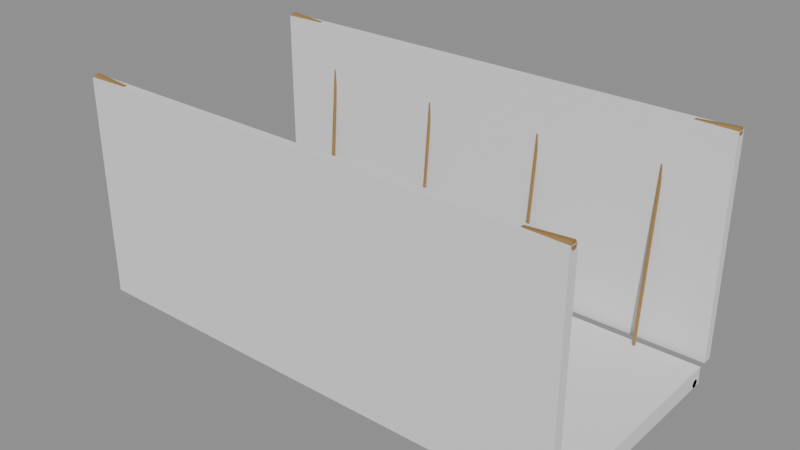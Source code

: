 # Source: Prop_YTM_RopeBridge_Seg_S3.blend  (saved by Blender 4.3.34; exported with 4.5.12 LTS)
import bpy
from mathutils import Matrix  # noqa: F401  (used for matrix-valued properties, if any)

bpy.ops.wm.read_factory_settings(use_empty=True)
scene = bpy.context.scene
scene.name = 'Scene'

# ---- materials (node trees are filled in below, after node groups)
mat_prop_ytm_ropebridge_seg_s3_m0 = bpy.data.materials.new('Prop_YTM_RopeBridge_Seg_S3_M0')
mat_prop_ytm_ropebridge_seg_s3_m0.diffuse_color = (0.1975, 0.1011, 0.03847, 1.0)
mat_prop_ytm_ropebridge_seg_s3_m1 = bpy.data.materials.new('Prop_YTM_RopeBridge_Seg_S3_M1')
mat_prop_ytm_ropebridge_seg_s3_m1.diffuse_color = (0.3392, 0.1975, 0.06575, 1.0)

# ---- material node trees
mat_prop_ytm_ropebridge_seg_s3_m0.use_nodes = True; mat_prop_ytm_ropebridge_seg_s3_m0.node_tree.nodes.clear()
_N = mat_prop_ytm_ropebridge_seg_s3_m0.node_tree.nodes; _L = mat_prop_ytm_ropebridge_seg_s3_m0.node_tree.links
n0 = _N.new('ShaderNodeBsdfPrincipled'); n0.name = 'Principled BSDF'; n0.location = (10, 300)
n0.inputs[0].default_value = (0.1975, 0.1011, 0.03847, 1.0)
n0.inputs[2].default_value = 0.85
n1 = _N.new('ShaderNodeOutputMaterial'); n1.name = 'Material Output'; n1.location = (300, 300)
_L.new(n0.outputs[0], n1.inputs[0])
n1.is_active_output = True
mat_prop_ytm_ropebridge_seg_s3_m1.use_nodes = True; mat_prop_ytm_ropebridge_seg_s3_m1.node_tree.nodes.clear()
_N = mat_prop_ytm_ropebridge_seg_s3_m1.node_tree.nodes; _L = mat_prop_ytm_ropebridge_seg_s3_m1.node_tree.links
n0 = _N.new('ShaderNodeBsdfPrincipled'); n0.name = 'Principled BSDF'; n0.location = (10, 300)
n0.inputs[0].default_value = (0.3392, 0.1975, 0.06575, 1.0)
n0.inputs[2].default_value = 0.9
n1 = _N.new('ShaderNodeOutputMaterial'); n1.name = 'Material Output'; n1.location = (300, 300)
_L.new(n0.outputs[0], n1.inputs[0])
n1.is_active_output = True

# ---- meshes
me_prop_ytm_ropebridge_seg_s3 = bpy.data.meshes.new('Prop_YTM_RopeBridge_Seg_S3')
me_prop_ytm_ropebridge_seg_s3.from_pydata([(-0.9808, -0.4458, 0.0336), (-0.9808, -0.45, 0.0378), (-0.985, -0.4458, 0.0378), (-0.9808, -0.45, 0.0644), (-0.9808, -0.4458, 0.0686), (-0.985, -0.4458, 0.0644), (-0.9808, 0.4458, 0.0336), (-0.985, 0.4458, 0.0378), (-0.9808, 0.45, 0.0378), (-0.9808, 0.4458, 0.0686), (-0.9808, 0.45, 0.0644), (-0.985, 0.4458, 0.0644), (-0.8192, -0.4458, 0.0336), (-0.815, -0.4458, 0.0378), (-0.8192, -0.45, 0.0378), (-0.8192, -0.4458, 0.0686), (-0.8192, -0.45, 0.0644), (-0.815, -0.4458, 0.0644), (-0.8192, 0.4458, 0.0336), (-0.8192, 0.45, 0.0378), (-0.815, 0.4458, 0.0378), (-0.8192, 0.4458, 0.0686), (-0.815, 0.4458, 0.0644), (-0.8192, 0.45, 0.0644), (-0.7808, -0.4458, 0.0336), (-0.7808, -0.45, 0.0378), (-0.785, -0.4458, 0.0378), (-0.7808, -0.45, 0.0644), (-0.7808, -0.4458, 0.0686), (-0.785, -0.4458, 0.0644), (-0.7808, 0.4458, 0.0336), (-0.785, 0.4458, 0.0378), (-0.7808, 0.45, 0.0378), (-0.7808, 0.4458, 0.0686), (-0.7808, 0.45, 0.0644), (-0.785, 0.4458, 0.0644), (-0.6192, -0.4458, 0.0336), (-0.615, -0.4458, 0.0378), (-0.6192, -0.45, 0.0378), (-0.6192, -0.4458, 0.0686), (-0.6192, -0.45, 0.0644), (-0.615, -0.4458, 0.0644), (-0.6192, 0.4458, 0.0336), (-0.6192, 0.45, 0.0378), (-0.615, 0.4458, 0.0378), (-0.6192, 0.4458, 0.0686), (-0.615, 0.4458, 0.0644), (-0.6192, 0.45, 0.0644), (-0.5808, -0.4458, 0.0336), (-0.5808, -0.45, 0.0378), (-0.585, -0.4458, 0.0378), (-0.5808, -0.45, 0.0644), (-0.5808, -0.4458, 0.0686), (-0.585, -0.4458, 0.0644), (-0.5808, 0.4458, 0.0336), (-0.585, 0.4458, 0.0378), (-0.5808, 0.45, 0.0378), (-0.5808, 0.4458, 0.0686), (-0.5808, 0.45, 0.0644), (-0.585, 0.4458, 0.0644), (-0.4192, -0.4458, 0.0336), (-0.415, -0.4458, 0.0378), (-0.4192, -0.45, 0.0378), (-0.4192, -0.4458, 0.0686), (-0.4192, -0.45, 0.0644), (-0.415, -0.4458, 0.0644), (-0.4192, 0.4458, 0.0336), (-0.4192, 0.45, 0.0378), (-0.415, 0.4458, 0.0378), (-0.4192, 0.4458, 0.0686), (-0.415, 0.4458, 0.0644), (-0.4192, 0.45, 0.0644), (-0.3808, -0.4458, 0.0336), (-0.3808, -0.45, 0.0378), (-0.385, -0.4458, 0.0378), (-0.3808, -0.45, 0.0644), (-0.3808, -0.4458, 0.0686), (-0.385, -0.4458, 0.0644), (-0.3808, 0.4458, 0.0336), (-0.385, 0.4458, 0.0378), (-0.3808, 0.45, 0.0378), (-0.3808, 0.4458, 0.0686), (-0.3808, 0.45, 0.0644), (-0.385, 0.4458, 0.0644), (-0.2192, -0.4458, 0.0336), (-0.215, -0.4458, 0.0378), (-0.2192, -0.45, 0.0378), (-0.2192, -0.4458, 0.0686), (-0.2192, -0.45, 0.0644), (-0.215, -0.4458, 0.0644), (-0.2192, 0.4458, 0.0336), (-0.2192, 0.45, 0.0378), (-0.215, 0.4458, 0.0378), (-0.2192, 0.4458, 0.0686), (-0.215, 0.4458, 0.0644), (-0.2192, 0.45, 0.0644), (-0.1808, -0.4458, 0.0336), (-0.1808, -0.45, 0.0378), (-0.185, -0.4458, 0.0378), (-0.1808, -0.45, 0.0644), (-0.1808, -0.4458, 0.0686), (-0.185, -0.4458, 0.0644), (-0.1808, 0.4458, 0.0336), (-0.185, 0.4458, 0.0378), (-0.1808, 0.45, 0.0378), (-0.1808, 0.4458, 0.0686), (-0.1808, 0.45, 0.0644), (-0.185, 0.4458, 0.0644), (-0.0192, -0.4458, 0.0336), (-0.015, -0.4458, 0.0378), (-0.0192, -0.45, 0.0378), (-0.0192, -0.4458, 0.0686), (-0.0192, -0.45, 0.0644), (-0.015, -0.4458, 0.0644), (-0.0192, 0.4458, 0.0336), (-0.0192, 0.45, 0.0378), (-0.015, 0.4458, 0.0378), (-0.0192, 0.4458, 0.0686), (-0.015, 0.4458, 0.0644), (-0.0192, 0.45, 0.0644), (0.0192, -0.4458, 0.0336), (0.0192, -0.45, 0.0378), (0.015, -0.4458, 0.0378), (0.0192, -0.45, 0.0644), (0.0192, -0.4458, 0.0686), (0.015, -0.4458, 0.0644), (0.0192, 0.4458, 0.0336), (0.015, 0.4458, 0.0378), (0.0192, 0.45, 0.0378), (0.0192, 0.4458, 0.0686), (0.0192, 0.45, 0.0644), (0.015, 0.4458, 0.0644), (0.1808, -0.4458, 0.0336), (0.185, -0.4458, 0.0378), (0.1808, -0.45, 0.0378), (0.1808, -0.4458, 0.0686), (0.1808, -0.45, 0.0644), (0.185, -0.4458, 0.0644), (0.1808, 0.4458, 0.0336), (0.1808, 0.45, 0.0378), (0.185, 0.4458, 0.0378), (0.1808, 0.4458, 0.0686), (0.185, 0.4458, 0.0644), (0.1808, 0.45, 0.0644), (0.2192, -0.4458, 0.0336), (0.2192, -0.45, 0.0378), (0.215, -0.4458, 0.0378), (0.2192, -0.45, 0.0644), (0.2192, -0.4458, 0.0686), (0.215, -0.4458, 0.0644), (0.2192, 0.4458, 0.0336), (0.215, 0.4458, 0.0378), (0.2192, 0.45, 0.0378), (0.2192, 0.4458, 0.0686), (0.2192, 0.45, 0.0644), (0.215, 0.4458, 0.0644), (0.3808, -0.4458, 0.0336), (0.385, -0.4458, 0.0378), (0.3808, -0.45, 0.0378), (0.3808, -0.4458, 0.0686), (0.3808, -0.45, 0.0644), (0.385, -0.4458, 0.0644), (0.3808, 0.4458, 0.0336), (0.3808, 0.45, 0.0378), (0.385, 0.4458, 0.0378), (0.3808, 0.4458, 0.0686), (0.385, 0.4458, 0.0644), (0.3808, 0.45, 0.0644), (0.4192, -0.4458, 0.0336), (0.4192, -0.45, 0.0378), (0.415, -0.4458, 0.0378), (0.4192, -0.45, 0.0644), (0.4192, -0.4458, 0.0686), (0.415, -0.4458, 0.0644), (0.4192, 0.4458, 0.0336), (0.415, 0.4458, 0.0378), (0.4192, 0.45, 0.0378), (0.4192, 0.4458, 0.0686), (0.4192, 0.45, 0.0644), (0.415, 0.4458, 0.0644), (0.5808, -0.4458, 0.0336), (0.585, -0.4458, 0.0378), (0.5808, -0.45, 0.0378), (0.5808, -0.4458, 0.0686), (0.5808, -0.45, 0.0644), (0.585, -0.4458, 0.0644), (0.5808, 0.4458, 0.0336), (0.5808, 0.45, 0.0378), (0.585, 0.4458, 0.0378), (0.5808, 0.4458, 0.0686), (0.585, 0.4458, 0.0644), (0.5808, 0.45, 0.0644), (0.6192, -0.4458, 0.0336), (0.6192, -0.45, 0.0378), (0.615, -0.4458, 0.0378), (0.6192, -0.45, 0.0644), (0.6192, -0.4458, 0.0686), (0.615, -0.4458, 0.0644), (0.6192, 0.4458, 0.0336), (0.615, 0.4458, 0.0378), (0.6192, 0.45, 0.0378), (0.6192, 0.4458, 0.0686), (0.6192, 0.45, 0.0644), (0.615, 0.4458, 0.0644), (0.7808, -0.4458, 0.0336), (0.785, -0.4458, 0.0378), (0.7808, -0.45, 0.0378), (0.7808, -0.4458, 0.0686), (0.7808, -0.45, 0.0644), (0.785, -0.4458, 0.0644), (0.7808, 0.4458, 0.0336), (0.7808, 0.45, 0.0378), (0.785, 0.4458, 0.0378), (0.7808, 0.4458, 0.0686), (0.785, 0.4458, 0.0644), (0.7808, 0.45, 0.0644), (0.8192, -0.4458, 0.0336), (0.8192, -0.45, 0.0378), (0.815, -0.4458, 0.0378), (0.8192, -0.45, 0.0644), (0.8192, -0.4458, 0.0686), (0.815, -0.4458, 0.0644), (0.8192, 0.4458, 0.0336), (0.815, 0.4458, 0.0378), (0.8192, 0.45, 0.0378), (0.8192, 0.4458, 0.0686), (0.8192, 0.45, 0.0644), (0.815, 0.4458, 0.0644), (0.9808, -0.4458, 0.0336), (0.985, -0.4458, 0.0378), (0.9808, -0.45, 0.0378), (0.9808, -0.4458, 0.0686), (0.9808, -0.45, 0.0644), (0.985, -0.4458, 0.0644), (0.9808, 0.4458, 0.0336), (0.9808, 0.45, 0.0378), (0.985, 0.4458, 0.0378), (0.9808, 0.4458, 0.0686), (0.985, 0.4458, 0.0644), (0.9808, 0.45, 0.0644), (-1.0, -0.402, 0.0156), (-1.0, -0.411, 0.03119), (-1.0, -0.429, 0.03119), (-1.0, -0.438, 0.0156), (-1.0, -0.429, 1.154e-05), (-1.0, -0.411, 1.154e-05), (1.0, -0.402, 0.0156), (1.0, -0.411, 0.03119), (1.0, -0.429, 0.03119), (1.0, -0.438, 0.0156), (1.0, -0.429, 1.154e-05), (1.0, -0.411, 1.154e-05), (-1.0, -0.484, 0.9476), (-0.999, -0.492, 0.9614), (-0.999, -0.508, 0.9614), (-1.0, -0.516, 0.9476), (-1.001, -0.508, 0.9338), (-1.001, -0.492, 0.9338), (-0.5, -0.484, 0.9122), (-0.499, -0.492, 0.9261), (-0.499, -0.508, 0.9261), (-0.5, -0.516, 0.9122), (-0.501, -0.508, 0.8984), (-0.501, -0.492, 0.8984), (-0.5, -0.484, 0.9122), (-0.4996, -0.492, 0.9261), (-0.4996, -0.508, 0.9261), (-0.5, -0.516, 0.9122), (-0.5004, -0.508, 0.8984), (-0.5004, -0.492, 0.8984), (-2.25e-06, -0.484, 0.8976), (0.0004035, -0.492, 0.9114), (0.0004035, -0.508, 0.9114), (-2.25e-06, -0.516, 0.8976), (-0.000408, -0.508, 0.8837), (-0.000408, -0.492, 0.8837), (2.25e-06, -0.484, 0.8976), (-0.0004035, -0.492, 0.9114), (-0.0004035, -0.508, 0.9114), (2.25e-06, -0.516, 0.8976), (0.000408, -0.508, 0.8837), (0.000408, -0.492, 0.8837), (0.5, -0.484, 0.9122), (0.4996, -0.492, 0.9261), (0.4996, -0.508, 0.9261), (0.5, -0.516, 0.9122), (0.5004, -0.508, 0.8984), (0.5004, -0.492, 0.8984), (0.5, -0.484, 0.9122), (0.499, -0.492, 0.9261), (0.499, -0.508, 0.9261), (0.5, -0.516, 0.9122), (0.501, -0.508, 0.8984), (0.501, -0.492, 0.8984), (1.0, -0.484, 0.9476), (0.999, -0.492, 0.9614), (0.999, -0.508, 0.9614), (1.0, -0.516, 0.9476), (1.001, -0.508, 0.9338), (1.001, -0.492, 0.9338), (-0.743, -0.42, 0.0156), (-0.7465, -0.414, 0.01613), (-0.7535, -0.414, 0.01613), (-0.757, -0.42, 0.0156), (-0.7535, -0.426, 0.01507), (-0.7465, -0.426, 0.01507), (-0.743, -0.5, 0.9285), (-0.7465, -0.494, 0.929), (-0.7535, -0.494, 0.929), (-0.757, -0.5, 0.9285), (-0.7535, -0.506, 0.9279), (-0.7465, -0.506, 0.9279), (-0.243, -0.42, 0.0156), (-0.2465, -0.414, 0.01614), (-0.2535, -0.414, 0.01614), (-0.257, -0.42, 0.0156), (-0.2535, -0.426, 0.01505), (-0.2465, -0.426, 0.01505), (-0.243, -0.5, 0.9014), (-0.2465, -0.494, 0.9019), (-0.2535, -0.494, 0.9019), (-0.257, -0.5, 0.9014), (-0.2535, -0.506, 0.9009), (-0.2465, -0.506, 0.9009), (0.257, -0.42, 0.0156), (0.2535, -0.414, 0.01614), (0.2465, -0.414, 0.01614), (0.243, -0.42, 0.0156), (0.2465, -0.426, 0.01505), (0.2535, -0.426, 0.01505), (0.257, -0.5, 0.9014), (0.2535, -0.494, 0.9019), (0.2465, -0.494, 0.9019), (0.243, -0.5, 0.9014), (0.2465, -0.506, 0.9009), (0.2535, -0.506, 0.9009), (0.757, -0.42, 0.0156), (0.7535, -0.414, 0.01613), (0.7465, -0.414, 0.01613), (0.743, -0.42, 0.0156), (0.7465, -0.426, 0.01507), (0.7535, -0.426, 0.01507), (0.757, -0.5, 0.9285), (0.7535, -0.494, 0.929), (0.7465, -0.494, 0.929), (0.743, -0.5, 0.9285), (0.7465, -0.506, 0.9279), (0.7535, -0.506, 0.9279), (-1.0, 0.438, 0.0156), (-1.0, 0.429, 0.03119), (-1.0, 0.411, 0.03119), (-1.0, 0.402, 0.0156), (-1.0, 0.411, 1.154e-05), (-1.0, 0.429, 1.154e-05), (1.0, 0.438, 0.0156), (1.0, 0.429, 0.03119), (1.0, 0.411, 0.03119), (1.0, 0.402, 0.0156), (1.0, 0.411, 1.154e-05), (1.0, 0.429, 1.154e-05), (-1.0, 0.516, 0.9476), (-0.999, 0.508, 0.9614), (-0.999, 0.492, 0.9614), (-1.0, 0.484, 0.9476), (-1.001, 0.492, 0.9338), (-1.001, 0.508, 0.9338), (-0.5, 0.516, 0.9122), (-0.499, 0.508, 0.9261), (-0.499, 0.492, 0.9261), (-0.5, 0.484, 0.9122), (-0.501, 0.492, 0.8984), (-0.501, 0.508, 0.8984), (-0.5, 0.516, 0.9122), (-0.4996, 0.508, 0.9261), (-0.4996, 0.492, 0.9261), (-0.5, 0.484, 0.9122), (-0.5004, 0.492, 0.8984), (-0.5004, 0.508, 0.8984), (-2.25e-06, 0.516, 0.8976), (0.0004035, 0.508, 0.9114), (0.0004035, 0.492, 0.9114), (-2.25e-06, 0.484, 0.8976), (-0.000408, 0.492, 0.8837), (-0.000408, 0.508, 0.8837), (2.25e-06, 0.516, 0.8976), (-0.0004035, 0.508, 0.9114), (-0.0004035, 0.492, 0.9114), (2.25e-06, 0.484, 0.8976), (0.000408, 0.492, 0.8837), (0.000408, 0.508, 0.8837), (0.5, 0.516, 0.9122), (0.4996, 0.508, 0.9261), (0.4996, 0.492, 0.9261), (0.5, 0.484, 0.9122), (0.5004, 0.492, 0.8984), (0.5004, 0.508, 0.8984), (0.5, 0.516, 0.9122), (0.499, 0.508, 0.9261), (0.499, 0.492, 0.9261), (0.5, 0.484, 0.9122), (0.501, 0.492, 0.8984), (0.501, 0.508, 0.8984), (1.0, 0.516, 0.9476), (0.999, 0.508, 0.9614), (0.999, 0.492, 0.9614), (1.0, 0.484, 0.9476), (1.001, 0.492, 0.9338), (1.001, 0.508, 0.9338), (-0.757, 0.42, 0.0156), (-0.7535, 0.414, 0.01613), (-0.7465, 0.414, 0.01613), (-0.743, 0.42, 0.0156), (-0.7465, 0.426, 0.01507), (-0.7535, 0.426, 0.01507), (-0.757, 0.5, 0.9285), (-0.7535, 0.494, 0.929), (-0.7465, 0.494, 0.929), (-0.743, 0.5, 0.9285), (-0.7465, 0.506, 0.9279), (-0.7535, 0.506, 0.9279), (-0.257, 0.42, 0.0156), (-0.2535, 0.414, 0.01614), (-0.2465, 0.414, 0.01614), (-0.243, 0.42, 0.0156), (-0.2465, 0.426, 0.01505), (-0.2535, 0.426, 0.01505), (-0.257, 0.5, 0.9014), (-0.2535, 0.494, 0.9019), (-0.2465, 0.494, 0.9019), (-0.243, 0.5, 0.9014), (-0.2465, 0.506, 0.9009), (-0.2535, 0.506, 0.9009), (0.243, 0.42, 0.0156), (0.2465, 0.414, 0.01614), (0.2535, 0.414, 0.01614), (0.257, 0.42, 0.0156), (0.2535, 0.426, 0.01505), (0.2465, 0.426, 0.01505), (0.243, 0.5, 0.9014), (0.2465, 0.494, 0.9019), (0.2535, 0.494, 0.9019), (0.257, 0.5, 0.9014), (0.2535, 0.506, 0.9009), (0.2465, 0.506, 0.9009), (0.743, 0.42, 0.0156), (0.7465, 0.414, 0.01613), (0.7535, 0.414, 0.01613), (0.757, 0.42, 0.0156), (0.7535, 0.426, 0.01507), (0.7465, 0.426, 0.01507), (0.743, 0.5, 0.9285), (0.7465, 0.494, 0.929), (0.7535, 0.494, 0.929), (0.757, 0.5, 0.9285), (0.7535, 0.506, 0.9279), (0.7465, 0.506, 0.9279)], [], [(14, 16, 3, 1), (20, 22, 17, 13), (21, 9, 4, 15), (2, 5, 11, 7), (8, 10, 23, 19), (0, 1, 2), (3, 4, 5), (6, 7, 8), (9, 10, 11), (12, 13, 14), (15, 16, 17), (18, 19, 20), (21, 22, 23), (6, 0, 2, 7), (1, 3, 5, 2), (4, 9, 11, 5), (10, 8, 7, 11), (18, 6, 8, 19), (9, 21, 23, 10), (22, 20, 19, 23), (12, 18, 20, 13), (21, 15, 17, 22), (16, 14, 13, 17), (0, 12, 14, 1), (15, 4, 3, 16), (6, 18, 12, 0), (38, 40, 27, 25), (44, 46, 41, 37), (45, 33, 28, 39), (26, 29, 35, 31), (32, 34, 47, 43), (24, 25, 26), (27, 28, 29), (30, 31, 32), (33, 34, 35), (36, 37, 38), (39, 40, 41), (42, 43, 44), (45, 46, 47), (30, 24, 26, 31), (25, 27, 29, 26), (28, 33, 35, 29), (34, 32, 31, 35), (42, 30, 32, 43), (33, 45, 47, 34), (46, 44, 43, 47), (36, 42, 44, 37), (45, 39, 41, 46), (40, 38, 37, 41), (24, 36, 38, 25), (39, 28, 27, 40), (30, 42, 36, 24), (62, 64, 51, 49), (68, 70, 65, 61), (69, 57, 52, 63), (50, 53, 59, 55), (56, 58, 71, 67), (48, 49, 50), (51, 52, 53), (54, 55, 56), (57, 58, 59), (60, 61, 62), (63, 64, 65), (66, 67, 68), (69, 70, 71), (54, 48, 50, 55), (49, 51, 53, 50), (52, 57, 59, 53), (58, 56, 55, 59), (66, 54, 56, 67), (57, 69, 71, 58), (70, 68, 67, 71), (60, 66, 68, 61), (69, 63, 65, 70), (64, 62, 61, 65), (48, 60, 62, 49), (63, 52, 51, 64), (54, 66, 60, 48), (86, 88, 75, 73), (92, 94, 89, 85), (93, 81, 76, 87), (74, 77, 83, 79), (80, 82, 95, 91), (72, 73, 74), (75, 76, 77), (78, 79, 80), (81, 82, 83), (84, 85, 86), (87, 88, 89), (90, 91, 92), (93, 94, 95), (78, 72, 74, 79), (73, 75, 77, 74), (76, 81, 83, 77), (82, 80, 79, 83), (90, 78, 80, 91), (81, 93, 95, 82), (94, 92, 91, 95), (84, 90, 92, 85), (93, 87, 89, 94), (88, 86, 85, 89), (72, 84, 86, 73), (87, 76, 75, 88), (78, 90, 84, 72), (110, 112, 99, 97), (116, 118, 113, 109), (117, 105, 100, 111), (98, 101, 107, 103), (104, 106, 119, 115), (96, 97, 98), (99, 100, 101), (102, 103, 104), (105, 106, 107), (108, 109, 110), (111, 112, 113), (114, 115, 116), (117, 118, 119), (102, 96, 98, 103), (97, 99, 101, 98), (100, 105, 107, 101), (106, 104, 103, 107), (114, 102, 104, 115), (105, 117, 119, 106), (118, 116, 115, 119), (108, 114, 116, 109), (117, 111, 113, 118), (112, 110, 109, 113), (96, 108, 110, 97), (111, 100, 99, 112), (102, 114, 108, 96), (134, 136, 123, 121), (140, 142, 137, 133), (141, 129, 124, 135), (122, 125, 131, 127), (128, 130, 143, 139), (120, 121, 122), (123, 124, 125), (126, 127, 128), (129, 130, 131), (132, 133, 134), (135, 136, 137), (138, 139, 140), (141, 142, 143), (126, 120, 122, 127), (121, 123, 125, 122), (124, 129, 131, 125), (130, 128, 127, 131), (138, 126, 128, 139), (129, 141, 143, 130), (142, 140, 139, 143), (132, 138, 140, 133), (141, 135, 137, 142), (136, 134, 133, 137), (120, 132, 134, 121), (135, 124, 123, 136), (126, 138, 132, 120), (158, 160, 147, 145), (164, 166, 161, 157), (165, 153, 148, 159), (146, 149, 155, 151), (152, 154, 167, 163), (144, 145, 146), (147, 148, 149), (150, 151, 152), (153, 154, 155), (156, 157, 158), (159, 160, 161), (162, 163, 164), (165, 166, 167), (150, 144, 146, 151), (145, 147, 149, 146), (148, 153, 155, 149), (154, 152, 151, 155), (162, 150, 152, 163), (153, 165, 167, 154), (166, 164, 163, 167), (156, 162, 164, 157), (165, 159, 161, 166), (160, 158, 157, 161), (144, 156, 158, 145), (159, 148, 147, 160), (150, 162, 156, 144), (182, 184, 171, 169), (188, 190, 185, 181), (189, 177, 172, 183), (170, 173, 179, 175), (176, 178, 191, 187), (168, 169, 170), (171, 172, 173), (174, 175, 176), (177, 178, 179), (180, 181, 182), (183, 184, 185), (186, 187, 188), (189, 190, 191), (174, 168, 170, 175), (169, 171, 173, 170), (172, 177, 179, 173), (178, 176, 175, 179), (186, 174, 176, 187), (177, 189, 191, 178), (190, 188, 187, 191), (180, 186, 188, 181), (189, 183, 185, 190), (184, 182, 181, 185), (168, 180, 182, 169), (183, 172, 171, 184), (174, 186, 180, 168), (206, 208, 195, 193), (212, 214, 209, 205), (213, 201, 196, 207), (194, 197, 203, 199), (200, 202, 215, 211), (192, 193, 194), (195, 196, 197), (198, 199, 200), (201, 202, 203), (204, 205, 206), (207, 208, 209), (210, 211, 212), (213, 214, 215), (198, 192, 194, 199), (193, 195, 197, 194), (196, 201, 203, 197), (202, 200, 199, 203), (210, 198, 200, 211), (201, 213, 215, 202), (214, 212, 211, 215), (204, 210, 212, 205), (213, 207, 209, 214), (208, 206, 205, 209), (192, 204, 206, 193), (207, 196, 195, 208), (198, 210, 204, 192), (230, 232, 219, 217), (236, 238, 233, 229), (237, 225, 220, 231), (218, 221, 227, 223), (224, 226, 239, 235), (216, 217, 218), (219, 220, 221), (222, 223, 224), (225, 226, 227), (228, 229, 230), (231, 232, 233), (234, 235, 236), (237, 238, 239), (222, 216, 218, 223), (217, 219, 221, 218), (220, 225, 227, 221), (226, 224, 223, 227), (234, 222, 224, 235), (225, 237, 239, 226), (238, 236, 235, 239), (228, 234, 236, 229), (237, 231, 233, 238), (232, 230, 229, 233), (216, 228, 230, 217), (231, 220, 219, 232), (222, 234, 228, 216), (240, 241, 247, 246), (241, 242, 248, 247), (242, 243, 249, 248), (243, 244, 250, 249), (244, 245, 251, 250), (245, 240, 246, 251), (245, 244, 243, 242, 241, 240), (246, 247, 248, 249, 250, 251), (252, 253, 259, 258), (253, 254, 260, 259), (254, 255, 261, 260), (255, 256, 262, 261), (256, 257, 263, 262), (257, 252, 258, 263), (257, 256, 255, 254, 253, 252), (258, 259, 260, 261, 262, 263), (264, 265, 271, 270), (265, 266, 272, 271), (266, 267, 273, 272), (267, 268, 274, 273), (268, 269, 275, 274), (269, 264, 270, 275), (269, 268, 267, 266, 265, 264), (270, 271, 272, 273, 274, 275), (276, 277, 283, 282), (277, 278, 284, 283), (278, 279, 285, 284), (279, 280, 286, 285), (280, 281, 287, 286), (281, 276, 282, 287), (281, 280, 279, 278, 277, 276), (282, 283, 284, 285, 286, 287), (288, 289, 295, 294), (289, 290, 296, 295), (290, 291, 297, 296), (291, 292, 298, 297), (292, 293, 299, 298), (293, 288, 294, 299), (293, 292, 291, 290, 289, 288), (294, 295, 296, 297, 298, 299), (300, 301, 307, 306), (301, 302, 308, 307), (302, 303, 309, 308), (303, 304, 310, 309), (304, 305, 311, 310), (305, 300, 306, 311), (305, 304, 303, 302, 301, 300), (306, 307, 308, 309, 310, 311), (312, 313, 319, 318), (313, 314, 320, 319), (314, 315, 321, 320), (315, 316, 322, 321), (316, 317, 323, 322), (317, 312, 318, 323), (317, 316, 315, 314, 313, 312), (318, 319, 320, 321, 322, 323), (324, 325, 331, 330), (325, 326, 332, 331), (326, 327, 333, 332), (327, 328, 334, 333), (328, 329, 335, 334), (329, 324, 330, 335), (329, 328, 327, 326, 325, 324), (330, 331, 332, 333, 334, 335), (336, 337, 343, 342), (337, 338, 344, 343), (338, 339, 345, 344), (339, 340, 346, 345), (340, 341, 347, 346), (341, 336, 342, 347), (341, 340, 339, 338, 337, 336), (342, 343, 344, 345, 346, 347), (348, 349, 355, 354), (349, 350, 356, 355), (350, 351, 357, 356), (351, 352, 358, 357), (352, 353, 359, 358), (353, 348, 354, 359), (353, 352, 351, 350, 349, 348), (354, 355, 356, 357, 358, 359), (360, 361, 367, 366), (361, 362, 368, 367), (362, 363, 369, 368), (363, 364, 370, 369), (364, 365, 371, 370), (365, 360, 366, 371), (365, 364, 363, 362, 361, 360), (366, 367, 368, 369, 370, 371), (372, 373, 379, 378), (373, 374, 380, 379), (374, 375, 381, 380), (375, 376, 382, 381), (376, 377, 383, 382), (377, 372, 378, 383), (377, 376, 375, 374, 373, 372), (378, 379, 380, 381, 382, 383), (384, 385, 391, 390), (385, 386, 392, 391), (386, 387, 393, 392), (387, 388, 394, 393), (388, 389, 395, 394), (389, 384, 390, 395), (389, 388, 387, 386, 385, 384), (390, 391, 392, 393, 394, 395), (396, 397, 403, 402), (397, 398, 404, 403), (398, 399, 405, 404), (399, 400, 406, 405), (400, 401, 407, 406), (401, 396, 402, 407), (401, 400, 399, 398, 397, 396), (402, 403, 404, 405, 406, 407), (408, 409, 415, 414), (409, 410, 416, 415), (410, 411, 417, 416), (411, 412, 418, 417), (412, 413, 419, 418), (413, 408, 414, 419), (413, 412, 411, 410, 409, 408), (414, 415, 416, 417, 418, 419), (420, 421, 427, 426), (421, 422, 428, 427), (422, 423, 429, 428), (423, 424, 430, 429), (424, 425, 431, 430), (425, 420, 426, 431), (425, 424, 423, 422, 421, 420), (426, 427, 428, 429, 430, 431), (432, 433, 439, 438), (433, 434, 440, 439), (434, 435, 441, 440), (435, 436, 442, 441), (436, 437, 443, 442), (437, 432, 438, 443), (437, 436, 435, 434, 433, 432), (438, 439, 440, 441, 442, 443), (444, 445, 451, 450), (445, 446, 452, 451), (446, 447, 453, 452), (447, 448, 454, 453), (448, 449, 455, 454), (449, 444, 450, 455), (449, 448, 447, 446, 445, 444), (450, 451, 452, 453, 454, 455)])
me_prop_ytm_ropebridge_seg_s3.polygons.foreach_set('material_index', [0, 0, 0, 0, 0, 0, 0, 0, 0, 0, 0, 0, 0, 0, 0, 0, 0, 0, 0, 0, 0, 0, 0, 0, 0, 0, 0, 0, 0, 0, 0, 0, 0, 0, 0, 0, 0, 0, 0, 0, 0, 0, 0, 0, 0, 0, 0, 0, 0, 0, 0, 0, 0, 0, 0, 0, 0, 0, 0, 0, 0, 0, 0, 0, 0, 0, 0, 0, 0, 0, 0, 0, 0, 0, 0, 0, 0, 0, 0, 0, 0, 0, 0, 0, 0, 0, 0, 0, 0, 0, 0, 0, 0, 0, 0, 0, 0, 0, 0, 0, 0, 0, 0, 0, 0, 0, 0, 0, 0, 0, 0, 0, 0, 0, 0, 0, 0, 0, 0, 0, 0, 0, 0, 0, 0, 0, 0, 0, 0, 0, 0, 0, 0, 0, 0, 0, 0, 0, 0, 0, 0, 0, 0, 0, 0, 0, 0, 0, 0, 0, 0, 0, 0, 0, 0, 0, 0, 0, 0, 0, 0, 0, 0, 0, 0, 0, 0, 0, 0, 0, 0, 0, 0, 0, 0, 0, 0, 0, 0, 0, 0, 0, 0, 0, 0, 0, 0, 0, 0, 0, 0, 0, 0, 0, 0, 0, 0, 0, 0, 0, 0, 0, 0, 0, 0, 0, 0, 0, 0, 0, 0, 0, 0, 0, 0, 0, 0, 0, 0, 0, 0, 0, 0, 0, 0, 0, 0, 0, 0, 0, 0, 0, 0, 0, 0, 0, 0, 0, 0, 0, 0, 0, 0, 0, 0, 0, 0, 0, 0, 0, 0, 0, 0, 0, 0, 0, 0, 0, 0, 0, 1, 1, 1, 1, 1, 1, 1, 1, 1, 1, 1, 1, 1, 1, 1, 1, 1, 1, 1, 1, 1, 1, 1, 1, 1, 1, 1, 1, 1, 1, 1, 1, 1, 1, 1, 1, 1, 1, 1, 1, 1, 1, 1, 1, 1, 1, 1, 1, 1, 1, 1, 1, 1, 1, 1, 1, 1, 1, 1, 1, 1, 1, 1, 1, 1, 1, 1, 1, 1, 1, 1, 1, 1, 1, 1, 1, 1, 1, 1, 1, 1, 1, 1, 1, 1, 1, 1, 1, 1, 1, 1, 1, 1, 1, 1, 1, 1, 1, 1, 1, 1, 1, 1, 1, 1, 1, 1, 1, 1, 1, 1, 1, 1, 1, 1, 1, 1, 1, 1, 1, 1, 1, 1, 1, 1, 1, 1, 1, 1, 1, 1, 1, 1, 1, 1, 1, 1, 1, 1, 1, 1, 1, 1, 1])
me_prop_ytm_ropebridge_seg_s3.materials.append(mat_prop_ytm_ropebridge_seg_s3_m0)
me_prop_ytm_ropebridge_seg_s3.materials.append(mat_prop_ytm_ropebridge_seg_s3_m1)
me_prop_ytm_ropebridge_seg_s3.update()
me_ucx_prop_ytm_ropebridge_seg_s3_00 = bpy.data.meshes.new('UCX_Prop_YTM_RopeBridge_Seg_S3_00')
me_ucx_prop_ytm_ropebridge_seg_s3_00.from_pydata([(-1.0, -0.45, 0.0), (-1.0, -0.45, 0.071), (-1.0, 0.45, 0.0), (-1.0, 0.45, 0.071), (1.0, -0.45, 0.0), (1.0, -0.45, 0.071), (1.0, 0.45, 0.0), (1.0, 0.45, 0.071)], [], [(0, 1, 3, 2), (2, 3, 7, 6), (6, 7, 5, 4), (4, 5, 1, 0), (2, 6, 4, 0), (7, 3, 1, 5)])
me_ucx_prop_ytm_ropebridge_seg_s3_00.update()
me_ucx_prop_ytm_ropebridge_seg_s3_01 = bpy.data.meshes.new('UCX_Prop_YTM_RopeBridge_Seg_S3_01')
me_ucx_prop_ytm_ropebridge_seg_s3_01.from_pydata([(-1.0, -0.52, 0.071), (-1.0, -0.52, 0.95), (-1.0, -0.48, 0.071), (-1.0, -0.48, 0.95), (1.0, -0.52, 0.071), (1.0, -0.52, 0.95), (1.0, -0.48, 0.071), (1.0, -0.48, 0.95)], [], [(0, 1, 3, 2), (2, 3, 7, 6), (6, 7, 5, 4), (4, 5, 1, 0), (2, 6, 4, 0), (7, 3, 1, 5)])
me_ucx_prop_ytm_ropebridge_seg_s3_01.update()
me_ucx_prop_ytm_ropebridge_seg_s3_02 = bpy.data.meshes.new('UCX_Prop_YTM_RopeBridge_Seg_S3_02')
me_ucx_prop_ytm_ropebridge_seg_s3_02.from_pydata([(-1.0, 0.48, 0.071), (-1.0, 0.48, 0.95), (-1.0, 0.52, 0.071), (-1.0, 0.52, 0.95), (1.0, 0.48, 0.071), (1.0, 0.48, 0.95), (1.0, 0.52, 0.071), (1.0, 0.52, 0.95)], [], [(0, 1, 3, 2), (2, 3, 7, 6), (6, 7, 5, 4), (4, 5, 1, 0), (2, 6, 4, 0), (7, 3, 1, 5)])
me_ucx_prop_ytm_ropebridge_seg_s3_02.update()

# ---- objects
ob_prop_ytm_ropebridge_seg_s3 = bpy.data.objects.new('Prop_YTM_RopeBridge_Seg_S3', me_prop_ytm_ropebridge_seg_s3)
ob_socket_anchor_a = bpy.data.objects.new('SOCKET_Anchor_A', None)
ob_socket_anchor_b = bpy.data.objects.new('SOCKET_Anchor_B', None)
ob_ucx_prop_ytm_ropebridge_seg_s3_00 = bpy.data.objects.new('UCX_Prop_YTM_RopeBridge_Seg_S3_00', me_ucx_prop_ytm_ropebridge_seg_s3_00)
ob_ucx_prop_ytm_ropebridge_seg_s3_01 = bpy.data.objects.new('UCX_Prop_YTM_RopeBridge_Seg_S3_01', me_ucx_prop_ytm_ropebridge_seg_s3_01)
ob_ucx_prop_ytm_ropebridge_seg_s3_02 = bpy.data.objects.new('UCX_Prop_YTM_RopeBridge_Seg_S3_02', me_ucx_prop_ytm_ropebridge_seg_s3_02)

# ---- transforms, parenting, visibility, modifiers, constraints
ob_prop_ytm_ropebridge_seg_s3.location = (0.0, 0.0, 0.0)
ob_socket_anchor_a.parent = ob_prop_ytm_ropebridge_seg_s3
ob_socket_anchor_a.location = (-1.0, 0.0, 0.0686)
ob_socket_anchor_a.rotation_mode = 'QUATERNION'
ob_socket_anchor_a.rotation_quaternion = (0.0, 0.0, -0.7071, 0.7071)
ob_socket_anchor_a.empty_display_type = 'ARROWS'
ob_socket_anchor_a.empty_display_size = 0.03
ob_socket_anchor_b.parent = ob_prop_ytm_ropebridge_seg_s3
ob_socket_anchor_b.location = (1.0, 0.0, 0.0686)
ob_socket_anchor_b.rotation_mode = 'QUATERNION'
ob_socket_anchor_b.rotation_quaternion = (0.0, 0.0, -0.7071, 0.7071)
ob_socket_anchor_b.empty_display_type = 'ARROWS'
ob_socket_anchor_b.empty_display_size = 0.03
ob_ucx_prop_ytm_ropebridge_seg_s3_00.parent = ob_prop_ytm_ropebridge_seg_s3
ob_ucx_prop_ytm_ropebridge_seg_s3_00.location = (0.0, 0.0, 0.0)
ob_ucx_prop_ytm_ropebridge_seg_s3_00.display_type = 'WIRE'
ob_ucx_prop_ytm_ropebridge_seg_s3_01.parent = ob_prop_ytm_ropebridge_seg_s3
ob_ucx_prop_ytm_ropebridge_seg_s3_01.location = (0.0, 0.0, 0.0)
ob_ucx_prop_ytm_ropebridge_seg_s3_01.display_type = 'WIRE'
ob_ucx_prop_ytm_ropebridge_seg_s3_02.parent = ob_prop_ytm_ropebridge_seg_s3
ob_ucx_prop_ytm_ropebridge_seg_s3_02.location = (0.0, 0.0, 0.0)
ob_ucx_prop_ytm_ropebridge_seg_s3_02.display_type = 'WIRE'

# ---- collection membership
scene.collection.objects.link(ob_prop_ytm_ropebridge_seg_s3)
scene.collection.objects.link(ob_socket_anchor_a)
scene.collection.objects.link(ob_socket_anchor_b)
scene.collection.objects.link(ob_ucx_prop_ytm_ropebridge_seg_s3_00)
scene.collection.objects.link(ob_ucx_prop_ytm_ropebridge_seg_s3_01)
scene.collection.objects.link(ob_ucx_prop_ytm_ropebridge_seg_s3_02)

# ---- scene / render settings (as saved in the file)
scene.frame_start = 1; scene.frame_end = 250; scene.frame_set(1)
scene.render.engine = 'BLENDER_EEVEE_NEXT'
bpy.context.view_layer.update()

# ---- added for rendering (the .blend has no active camera and no usable light): camera, sun + grey world if the file has none
cam_auto = bpy.data.cameras.new('AutoCamera')
cam_auto.lens = 50.0
cam_auto.sensor_width = 36.0
cam_auto.clip_end = 1000.0
ob_auto_camera = bpy.data.objects.new('AutoCamera', cam_auto)
scene.collection.objects.link(ob_auto_camera)
ob_auto_camera.location = (2.26893, -2.72271, 2.29585)
ob_auto_camera.rotation_euler = (1.09748, -7.21219e-08, 0.694738)
scene.camera = ob_auto_camera
light_auto_sun = bpy.data.lights.new('AutoSun', 'SUN')
light_auto_sun.energy = 3.0
light_auto_sun.angle = 0.0523599
ob_auto_sun = bpy.data.objects.new('AutoSun', light_auto_sun)
scene.collection.objects.link(ob_auto_sun)
ob_auto_sun.rotation_euler = (0.872665, 0.174533, 0.523599)
if scene.world is None:
    world_auto = bpy.data.worlds.new('AutoWorld')
    world_auto.color = (0.3, 0.3, 0.3)
    scene.world = world_auto
bpy.context.view_layer.update()

